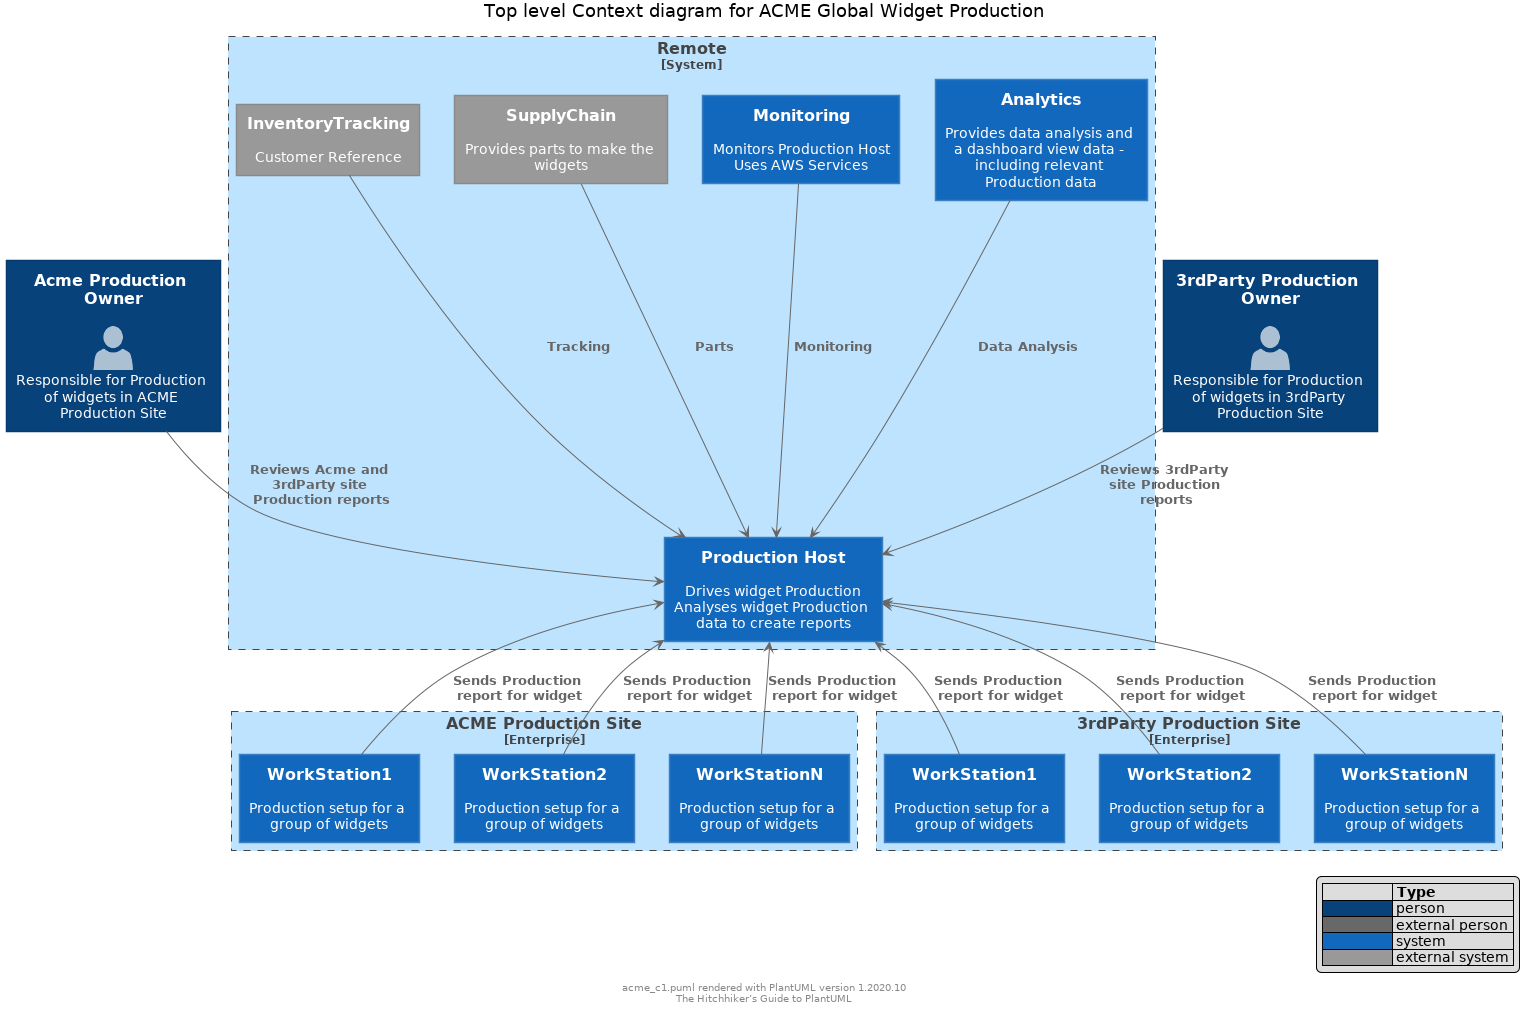

The diagram above was rendered by PlantUML. Its source (embedded in the PNG):
@startuml

skinparam backgroundColor white

skinparam note {
    BackgroundColor #F1FFFF
    BorderColor #2980B9
}

skinparam activity {
    BackgroundColor #BDE3FF
    ArrowColor #2980B9
    BorderColor #2980B9
    StartColor #227BC6
    EndColor #227BC6
    BarColor #227BC6
}

skinparam sequence {
    ArrowColor  #2980B9
    DividerBackgroundColor  #BDE3FF
    GroupBackgroundColor    #BDE3FF
    LifeLineBackgroundColor white
    LifeLineBorderColor #2980B9
    ParticipantBackgroundColor  #BDE3FF
    ParticipantBorderColor  #2980B9
    BoxLineColor    #2980B9
    BoxBackgroundColor  #DDDDDD
}

skinparam componentBackgroundColor    #BDE3FF
skinparam component {
    skinparam componentArrowColor #A80036
    skinparam BorderColor    #A80036
    skinparam InterfaceBackgroundColor   #BDE3FF
    skinparam InterfaceBorderColor   #A80036
}


skinparam stateBackgroundColor #BDE3FF
skinparam state {
    skinparam BorderColor #2980B9
    skinparam ArrowColor #2980B9
    skinparam StartColor black
    skinparam EndColor   black
}


skinparam stereotype {                  
    skinparam CBackgroundColor  #ADD1B2
    skinparam ABackgroundColor  #A9DCDF
    skinparam IBackgroundColor  #B4A7E5
    skinparam EBackgroundColor  #EB937F
}

skinparam actorBackgroundColor #BDE3FF
skinparam actor {
    skinparam BorderColor    #A80036
}

skinparam usecase {
    skinparam ArrowColor   #A80036
    skinparam BorderColor  #A80036
}

skinparam class {
    skinparam ArrowColor #A80036
    skinparam BackgroundColor    #BDE3FF
    skinparam BorderColor    #A80036
}


skinparam object {
    skinparam ArrowColor    #A80036
    skinparam BackgroundColor   #BDE3FF
    skinparam BorderColor   #A80036
}


skinparam packageBackgroundColor  #white
skinparam agentBackgroundColor  #BDE3FF
skinparam artifactBackgroundColor  #BDE3FF
skinparam boundaryBackgroundColor  #BDE3FF
skinparam cardBackgroundColor  #BDE3FF
skinparam cloudBackgroundColor  #BDE3FF
skinparam controlBackgroundColor  #BDE3FF
skinparam databaseBackgroundColor  #BDE3FF
skinparam entityBackgroundColor  #BDE3FF
skinparam fileBackgroundColor  #BDE3FF
skinparam folderBackgroundColor  #BDE3FF
skinparam frameBackgroundColor  #BDE3FF
skinparam interfaceBackgroundColor  #BDE3FF
skinparam nodeBackgroundColor  #BDE3FF
skinparam queueBackgroundColor  #BDE3FF
skinparam stackBackgroundColor  #BDE3FF
skinparam rectangleBackgroundColor  #BDE3FF
skinparam storageBackgroundColor  #BDE3FF
skinparam usecaseBackgroundColor #BDE3FF
!include  <C4/C4_Context.puml>
!include <office/Users/user.puml>

LAYOUT_WITH_LEGEND()


title Top level Context diagram for ACME Global Widget Production


Person(AcmeProdOwner, Acme Production Owner , "<$user> \n Responsible for Production of widgets in ACME Production Site" )
Person(3rdProdOwner, 3rdParty Production Owner , "<$user> \n Responsible for Production of widgets in 3rdParty Production Site" )


System_Boundary(Remote, "Remote") {

    System(ProdSystemHost, "Production Host", "Drives widget Production\n Analyses widget Production data to create reports")
    System(Analytics, "Analytics", "Provides data analysis and a dashboard view data - including relevant Production data")
    System(Monitoring, "Monitoring", "Monitors Production Host\nUses AWS Services")
    System_Ext(SupplyChain, "SupplyChain", "Provides parts to make the widgets")
    System_Ext(InventoryTracking, "InventoryTracking", "Customer Reference")
    

}



Enterprise_Boundary(AcmeProd, "ACME Production Site") {

    System(AcmeWorkStation1, "WorkStation1", " Production setup for a group of widgets")    
    System(AcmeWorkStation2, "WorkStation2", " Production setup for a group of widgets")        
    System(AcmeWorkStationN, "WorkStationN", " Production setup for a group of widgets")        

}


Enterprise_Boundary(3rdProd, "3rdParty Production Site") {


    System(3rdWorkStation1, "WorkStation1", " Production setup for a group of widgets")    
    System(3rdWorkStation2, "WorkStation2", " Production setup for a group of widgets")        
    System(3rdWorkStationN, "WorkStationN", " Production setup for a group of widgets")     
}


Rel_U(AcmeWorkStation1, ProdSystemHost, "Sends Production report for widget")
Rel_U(AcmeWorkStation2, ProdSystemHost, "Sends Production report for widget")
Rel_U(AcmeWorkStationN, ProdSystemHost, "Sends Production report for widget")


Rel_U(3rdWorkStation1, ProdSystemHost, "Sends Production report for widget")
Rel_U(3rdWorkStation2, ProdSystemHost, "Sends Production report for widget")
Rel_U(3rdWorkStationN, ProdSystemHost, "Sends Production report for widget")





Rel_D(AcmeProdOwner, ProdSystemHost, "Reviews Acme and 3rdParty site Production reports")
Rel_D(3rdProdOwner, ProdSystemHost, "Reviews 3rdParty site Production reports")


Rel_D(Analytics, ProdSystemHost, "Data Analysis")
Rel_D(SupplyChain, ProdSystemHost, "Parts")
Rel_D(InventoryTracking, ProdSystemHost, "Tracking")
Rel_D(Monitoring, ProdSystemHost, "Monitoring")

footer %filename() rendered with PlantUML version %version()\nThe Hitchhiker’s Guide to PlantUML

@enduml